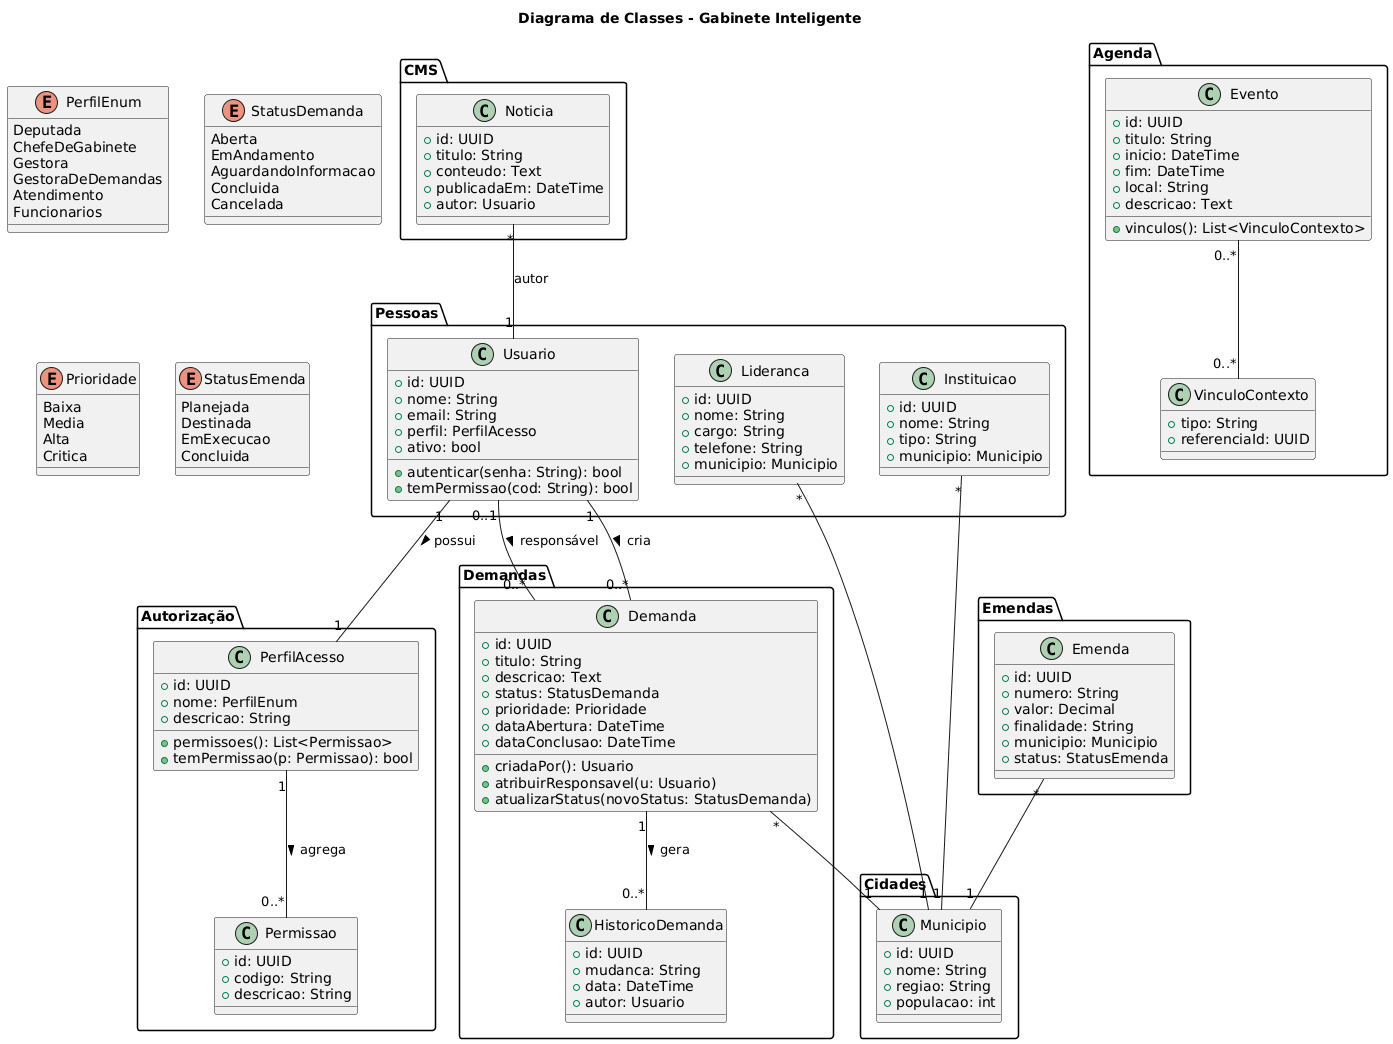

The diagram above was rendered by PlantUML. Its source (embedded in the PNG):
@startuml
title Diagrama de Classes - Gabinete Inteligente

' ================== PACOTES ==================
package "Autorização" {
  class PerfilAcesso {
    +id: UUID
    +nome: PerfilEnum
    +descricao: String
    +permissoes(): List<Permissao>
    +temPermissao(p: Permissao): bool
  }

  class Permissao {
    +id: UUID
    +codigo: String
    +descricao: String
  }
}

package "Pessoas" {
  class Usuario {
    +id: UUID
    +nome: String
    +email: String
    +perfil: PerfilAcesso
    +ativo: bool
    +autenticar(senha: String): bool
    +temPermissao(cod: String): bool
  }

  class Lideranca {
    +id: UUID
    +nome: String
    +cargo: String
    +telefone: String
    +municipio: Municipio
  }

  class Instituicao {
    +id: UUID
    +nome: String
    +tipo: String
    +municipio: Municipio
  }
}

package "Demandas" {
  class Demanda {
    +id: UUID
    +titulo: String
    +descricao: Text
    +status: StatusDemanda
    +prioridade: Prioridade
    +dataAbertura: DateTime
    +dataConclusao: DateTime
    +criadaPor(): Usuario
    +atribuirResponsavel(u: Usuario)
    +atualizarStatus(novoStatus: StatusDemanda)
  }

  class HistoricoDemanda {
    +id: UUID
    +mudanca: String
    +data: DateTime
    +autor: Usuario
  }
}

package "Cidades" {
  class Municipio {
    +id: UUID
    +nome: String
    +regiao: String
    +populacao: int
  }
}

package "Agenda" {
  class Evento {
    +id: UUID
    +titulo: String
    +inicio: DateTime
    +fim: DateTime
    +local: String
    +descricao: Text
    +vinculos(): List<VinculoContexto>
  }

  class VinculoContexto {
    +tipo: String
    +referenciaId: UUID
  }
}

package "Emendas" {
  class Emenda {
    +id: UUID
    +numero: String
    +valor: Decimal
    +finalidade: String
    +municipio: Municipio
    +status: StatusEmenda
  }
}

package "CMS" {
  class Noticia {
    +id: UUID
    +titulo: String
    +conteudo: Text
    +publicadaEm: DateTime
    +autor: Usuario
  }
}

' ================== RELACIONAMENTOS ==================

Usuario "1" -- "1" PerfilAcesso : possui >
PerfilAcesso "1" -- "0..*" Permissao : agrega >

Usuario "1" -- "0..*" Demanda : cria >
Usuario "0..1" -- "0..*" Demanda : responsável >

Demanda "1" -- "0..*" HistoricoDemanda : gera >
Demanda "*" -- "1" Municipio

Lideranca "*" -- "1" Municipio
Instituicao "*" -- "1" Municipio

Evento "0..*" -- "0..*" VinculoContexto
Emenda "*" -- "1" Municipio

Noticia "*" -- "1" Usuario : autor


' ================== ENUMS ==================

enum PerfilEnum {
  Deputada
  ChefeDeGabinete
  Gestora
  GestoraDeDemandas
  Atendimento
  Funcionarios
}

enum StatusDemanda {
  Aberta
  EmAndamento
  AguardandoInformacao
  Concluida
  Cancelada
}

enum Prioridade {
  Baixa
  Media
  Alta
  Critica
}

enum StatusEmenda {
  Planejada
  Destinada
  EmExecucao
  Concluida
}
@enduml